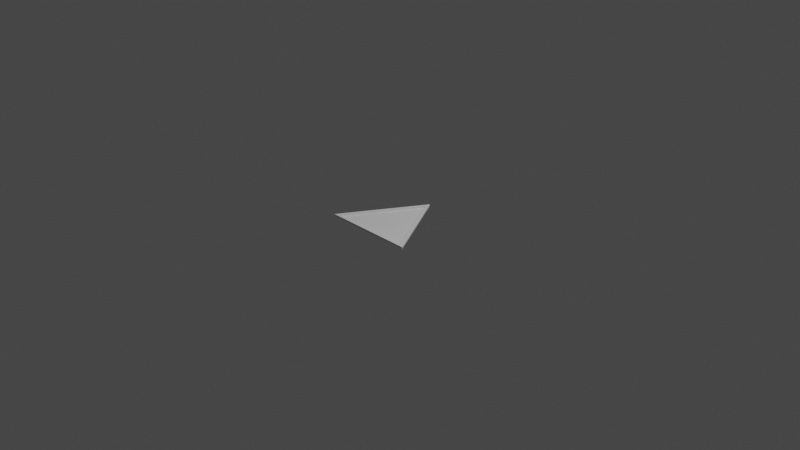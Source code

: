 # Source: tile.blend  (saved by Blender 3.5.10; exported with 4.5.12 LTS)
import bpy
from mathutils import Matrix  # noqa: F401  (used for matrix-valued properties, if any)

bpy.ops.wm.read_factory_settings(use_empty=True)
scene = bpy.context.scene
scene.name = 'Scene'

# ---- collections
col_collection = bpy.data.collections.new('Collection'); scene.collection.children.link(col_collection)

# ---- world
world_world = bpy.data.worlds.new('World'); scene.world = world_world
world_world.use_nodes = True; world_world.node_tree.nodes.clear()
_N = world_world.node_tree.nodes; _L = world_world.node_tree.links
n0 = _N.new('ShaderNodeOutputWorld'); n0.name = 'World Output'; n0.location = (300, 300)
n1 = _N.new('ShaderNodeBackground'); n1.name = 'Background'; n1.location = (10, 300)
n1.inputs[0].default_value = (0.05088, 0.05088, 0.05088, 1.0)
_L.new(n1.outputs[0], n0.inputs[0])
n0.is_active_output = True
world_world.color = (0.05088, 0.05088, 0.05088)
world_world.use_sun_shadow = False
world_world.sun_shadow_jitter_overblur = 0.0

# ---- cameras
cam_camera = bpy.data.cameras.new('Camera')
cam_camera.clip_end = 100.0
cam_camera.ortho_scale = 7.314

# ---- lights
light_light = bpy.data.lights.new('Light', 'POINT')
light_light.transmission_factor = 0.0
light_light.energy = 1000.0
light_light.shadow_soft_size = 0.1
light_light.shadow_maximum_resolution = 0.006
light_light.use_absolute_resolution = True

# ---- meshes
me_circle = bpy.data.meshes.new('Circle')
me_circle.from_pydata([(0.0, 0.433, 0.0), (-0.5, -0.433, 0.0), (0.5, -0.433, 0.0), (0.0, 0.374, 0.0), (-0.4489, -0.4035, 0.0), (0.4489, -0.4035, 0.0), (-0.5, -0.433, 0.02), (0.0, 0.433, 0.02), (0.5, -0.433, 0.02), (-0.4489, -0.4035, 0.02), (0.0, 0.374, 0.02), (0.4489, -0.4035, 0.02)], [], [(3, 4, 5), (5, 4, 9, 11), (1, 2, 8, 6), (4, 3, 10, 9), (8, 7, 10, 11), (6, 8, 11, 9), (7, 6, 9, 10), (2, 0, 7, 8), (0, 1, 6, 7), (3, 5, 11, 10)])
_uv = me_circle.uv_layers.new(name='UVMap')
_uv.uv.foreach_set('vector', [0.5, 1.0, 0.06699, 0.25, 0.933, 0.25, 0.933, 0.25, 0.06699, 0.25, 0.06699, 0.25, 0.933, 0.25, 0.06699, 0.25, 0.933, 0.25, 0.933, 0.25, 0.06699, 0.25, 0.06699, 0.25, 0.5, 1.0, 0.5, 1.0, 0.06699, 0.25, 0.933, 0.25, 0.5, 1.0, 0.5, 1.0, 0.933, 0.25, 0.06699, 0.25, 0.933, 0.25, 0.933, 0.25, 0.06699, 0.25, 0.5, 1.0, 0.06699, 0.25, 0.06699, 0.25, 0.5, 1.0, 0.933, 0.25, 0.5, 1.0, 0.5, 1.0, 0.933, 0.25, 0.5, 1.0, 0.06699, 0.25, 0.06699, 0.25, 0.5, 1.0, 0.5, 1.0, 0.933, 0.25, 0.933, 0.25, 0.5, 1.0])
me_circle.update()

# ---- objects
ob_light = bpy.data.objects.new('Light', light_light)
ob_camera = bpy.data.objects.new('Camera', cam_camera)
ob_circle = bpy.data.objects.new('Circle', me_circle)

# ---- transforms, parenting, visibility, modifiers, constraints
ob_light.location = (4.076, 1.005, 5.904)
ob_light.rotation_euler = (0.6503, 0.05522, 1.866)
ob_light.lock_rotations_4d = False
ob_light.empty_display_type = 'ARROWS'
ob_light.color = (0.0, 0.0, 0.0, 0.0)
ob_light.lineart.crease_threshold = 0.0
ob_camera.location = (7.359, -6.926, 4.958)
ob_camera.rotation_euler = (1.109, 0.0, 0.8149)
ob_camera.lock_rotations_4d = False
ob_camera.empty_display_type = 'ARROWS'
ob_camera.color = (0.0, 0.0, 0.0, 0.0)
ob_camera.display_type = 'WIRE'
ob_camera.lineart.crease_threshold = 0.0
ob_circle.location = (0.0, 0.0, 0.0)
ob_circle.scale = (1.0, 1.0, 1.0)

# ---- collection membership
col_collection.objects.link(ob_light)
col_collection.objects.link(ob_camera)
col_collection.objects.link(ob_circle)

# ---- scene / render settings (as saved in the file)
scene.camera = ob_camera
scene.frame_start = 1; scene.frame_end = 250; scene.frame_set(1)
scene.render.engine = 'BLENDER_EEVEE_NEXT'
scene.cycles.sampling_pattern = 'TABULATED_SOBOL'
scene.eevee.use_gtao = True
scene.view_settings.view_transform = 'Filmic'
bpy.context.view_layer.update()
